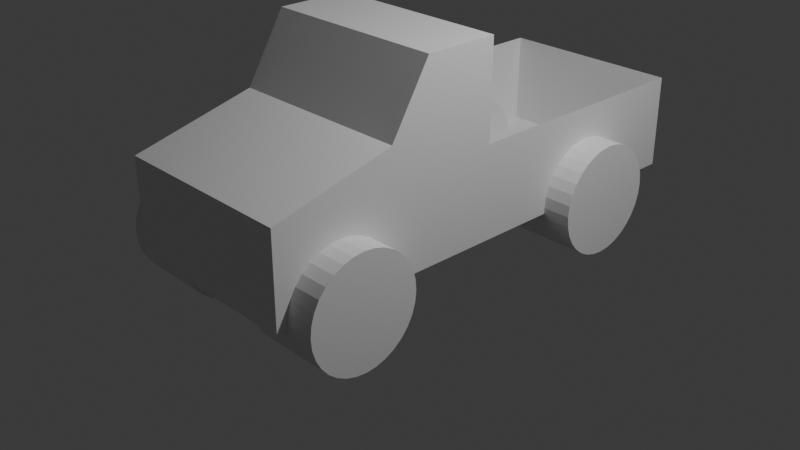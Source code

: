# Source: CamionetaChula.blend  (saved by Blender 4.3.34; exported with 4.5.12 LTS)
import bpy
from mathutils import Matrix  # noqa: F401  (used for matrix-valued properties, if any)

bpy.ops.wm.read_factory_settings(use_empty=True)
scene = bpy.context.scene
scene.name = 'Scene'

# ---- collections
col_collection = bpy.data.collections.new('Collection'); scene.collection.children.link(col_collection)

# ---- materials (node trees are filled in below, after node groups)
mat_material = bpy.data.materials.new('Material')
mat_material.alpha_threshold = 0.0
mat_material.roughness = 0.5
mat_material.line_color = (0.0, 0.0, 0.0, 1.0)

# ---- material node trees
mat_material.use_nodes = True; mat_material.node_tree.nodes.clear()
_N = mat_material.node_tree.nodes; _L = mat_material.node_tree.links
n0 = _N.new('ShaderNodeOutputMaterial'); n0.name = 'Material Output'; n0.location = (300, 300)
n1 = _N.new('ShaderNodeBsdfPrincipled'); n1.name = 'Principled BSDF'; n1.location = (10, 300)
n1.inputs[3].default_value = 1.45
_L.new(n1.outputs[0], n0.inputs[0])
n0.is_active_output = True

# ---- world
world_world = bpy.data.worlds.new('World'); scene.world = world_world
world_world.use_nodes = True; world_world.node_tree.nodes.clear()
_N = world_world.node_tree.nodes; _L = world_world.node_tree.links
n0 = _N.new('ShaderNodeOutputWorld'); n0.name = 'World Output'; n0.location = (300, 300)
n1 = _N.new('ShaderNodeBackground'); n1.name = 'Background'; n1.location = (10, 300)
n1.inputs[0].default_value = (0.05088, 0.05088, 0.05088, 1.0)
_L.new(n1.outputs[0], n0.inputs[0])
n0.is_active_output = True
world_world.color = (0.05088, 0.05088, 0.05088)
world_world.sun_shadow_jitter_overblur = 0.0

# ---- cameras
cam_camera = bpy.data.cameras.new('Camera')
cam_camera.clip_end = 100.0
cam_camera.ortho_scale = 7.314

# ---- lights
light_light = bpy.data.lights.new('Light', 'POINT')
light_light.energy = 1000.0
light_light.shadow_soft_size = 0.1

# ---- meshes
me_cube = bpy.data.meshes.new('Cube')
me_cube.from_pydata([(0.9621, 0.18, 0.1985), (0.5199, -1.043, -1.128), (1.024, 0.18, -1.192), (1.024, -0.9284, 0.2024), (1.024, -2.342, -1.192), (-0.9133, 0.18, 0.1985), (-0.9756, 0.18, -1.192), (-0.9026, -1.008, 0.1988), (-0.9756, -2.342, -1.192), (1.024, 0.18, -0.1923), (-0.9756, -2.342, -0.1923), (1.024, -2.342, -0.1923), (-0.9756, 0.18, -0.1923), (1.024, 2.897, -1.192), (-0.9756, 2.897, -1.192), (1.024, 2.897, -0.1923), (-0.9756, 2.897, -0.1923), (1.024, -0.5814, 0.7786), (-0.9026, -0.6564, 0.7821), (0.9621, 0.18, 0.7824), (-0.9133, 0.18, 0.7824), (-0.9756, 0.1085, 0.2077), (-0.9756, 0.1085, 0.7732), (1.024, 0.1139, 0.2024), (1.024, 0.1139, 0.7786), (0.9513, -1.008, 0.1988), (1.024, 0.18, 0.1362), (1.024, 0.18, 0.8447), (0.9513, -0.6564, 0.7821), (0.5199, -2.229, -1.128), (1.024, -1.045, 0.1362), (-0.9756, -0.9189, 0.2077), (0.5199, -2.218, -1.012), (1.024, -0.6188, 0.8447), (-0.9756, -0.5783, 0.7732), (0.5199, -2.184, -0.901), (-0.9756, -1.045, 0.1362), (-0.9756, 0.18, 0.1362), (0.5199, -2.129, -0.7985), (-0.9756, -0.6188, 0.8447), (-0.9756, 0.18, 0.8447), (0.5199, -2.055, -0.7086), (0.5199, -1.966, -0.6348), (0.5199, -1.863, -0.58), (0.5199, -1.752, -0.5462), (0.5199, -1.636, -0.5348), (0.5199, -1.52, -0.5462), (0.5199, -1.409, -0.58), (0.5199, -1.306, -0.6348), (0.5199, -1.217, -0.7086), (0.5199, -1.143, -0.7985), (0.5199, -1.088, -0.901), (0.5199, -1.054, -1.012), (-0.5199, -1.043, -1.128), (-0.5199, -2.229, -1.128), (-0.5199, -2.218, -1.012), (-0.5199, -2.184, -0.901), (-0.5199, -2.129, -0.7985), (-0.5199, -2.055, -0.7086), (-0.5199, -1.966, -0.6348), (-0.5199, -1.863, -0.58), (-0.5199, -1.752, -0.5462), (-0.5199, -1.636, -0.5348), (-0.5199, -1.52, -0.5462), (-0.5199, -1.409, -0.58), (-0.5199, -1.306, -0.6348), (-0.5199, -1.217, -0.7086), (-0.5199, -1.143, -0.7985), (-0.5199, -1.088, -0.901), (-0.5199, -1.054, -1.012), (0.5199, 1.043, -1.128), (0.5199, 2.229, -1.128), (0.5199, 2.218, -1.012), (0.5199, 2.184, -0.901), (0.5199, 2.129, -0.7985), (0.5199, 2.055, -0.7086), (0.5199, 1.966, -0.6348), (0.5199, 1.863, -0.58), (0.5199, 1.752, -0.5462), (0.5199, 1.636, -0.5348), (0.5199, 1.52, -0.5462), (0.5199, 1.409, -0.58), (0.5199, 1.306, -0.6348), (0.5199, 1.217, -0.7086), (0.5199, 1.143, -0.7985), (0.5199, 1.088, -0.901), (0.5199, 1.054, -1.012), (-0.5199, 1.043, -1.128), (-0.5199, 2.229, -1.128), (-0.5199, 2.218, -1.012), (-0.5199, 2.184, -0.901), (-0.5199, 2.129, -0.7985), (-0.5199, 2.055, -0.7086), (-0.5199, 1.966, -0.6348), (-0.5199, 1.863, -0.58), (-0.5199, 1.752, -0.5462), (-0.5199, 1.636, -0.5348), (-0.5199, 1.52, -0.5462), (-0.5199, 1.409, -0.58), (-0.5199, 1.306, -0.6348), (-0.5199, 1.217, -0.7086), (-0.5199, 1.143, -0.7985), (-0.5199, 1.088, -0.901), (-0.5199, 1.054, -1.012), (0.5199, -1.049, -1.192), (1.024, -2.223, -1.192), (1.024, -1.049, -1.192), (-0.9756, -2.223, -1.192), (-0.9756, -1.049, -1.192), (-0.5199, -2.223, -1.192), (0.5199, -2.223, -1.192), (-0.5199, -1.049, -1.192), (1.024, 1.043, -1.128), (1.024, 1.049, -1.192), (1.024, 1.143, -0.7985), (1.024, 1.088, -0.901), (1.024, 1.054, -1.012), (1.024, 1.306, -0.6348), (1.024, 2.229, -1.128), (1.024, 2.223, -1.192), (1.024, 2.218, -1.012), (1.024, 1.217, -0.7086), (1.024, 1.409, -0.58), (1.024, 1.752, -0.5462), (1.024, 1.636, -0.5348), (1.024, 1.52, -0.5462), (1.024, 2.055, -0.7086), (1.024, 1.966, -0.6348), (1.024, 2.184, -0.901), (1.024, 2.129, -0.7985), (1.024, 1.863, -0.58), (-0.9756, 1.049, -1.192), (-0.9756, 2.223, -1.192), (-0.5199, 1.049, -1.192), (-0.5199, 2.223, -1.192), (0.5199, 1.049, -1.192), (0.5199, 2.223, -1.192), (-0.9756, 1.043, -1.128), (-0.9756, 1.143, -0.7985), (-0.9756, 1.088, -0.901), (-0.9756, 1.054, -1.012), (-0.9756, 1.306, -0.6348), (-0.9756, 2.229, -1.128), (-0.9756, 2.218, -1.012), (-0.9756, 1.217, -0.7086), (-0.9756, 1.409, -0.58), (-0.9756, 1.752, -0.5462), (-0.9756, 1.636, -0.5348), (-0.9756, 1.52, -0.5462), (-0.9756, 2.055, -0.7086), (-0.9756, 1.966, -0.6348), (-0.9756, 2.184, -0.901), (-0.9756, 2.129, -0.7985), (-0.9756, 1.863, -0.58), (1.024, -2.229, -1.128), (1.024, -2.218, -1.012), (1.024, -2.184, -0.901), (1.024, -2.055, -0.7086), (1.024, -2.129, -0.7985), (1.024, -1.863, -0.58), (1.024, -1.966, -0.6348), (1.024, -1.752, -0.5462), (1.024, -1.52, -0.5462), (1.024, -1.636, -0.5348), (1.024, -1.306, -0.6348), (1.024, -1.409, -0.58), (1.024, -1.088, -0.901), (1.024, -1.143, -0.7985), (1.024, -1.043, -1.128), (1.024, -1.054, -1.012), (1.024, -1.217, -0.7086), (-0.9756, -2.218, -1.012), (-0.9756, -2.229, -1.128), (-0.9756, -2.129, -0.7985), (-0.9756, -1.966, -0.6348), (-0.9756, -2.055, -0.7086), (-0.9756, -2.184, -0.901), (-0.9756, -1.636, -0.5348), (-0.9756, -1.752, -0.5462), (-0.9756, -1.409, -0.58), (-0.9756, -1.217, -0.7086), (-0.9756, -1.306, -0.6348), (-0.9756, -1.52, -0.5462), (-0.9756, -1.863, -0.58), (-0.9756, -1.143, -0.7985), (-0.9756, -1.043, -1.128), (-0.9756, -1.054, -1.012), (-0.9756, -1.088, -0.901)], [], [(21, 31, 34, 22), (11, 30, 36, 10), (10, 36, 37, 12), (105, 4, 8, 107, 109, 111, 108, 6, 2, 106, 104, 110), (9, 26, 30, 11), (113, 2, 9, 15, 13, 119, 118, 120, 128, 129, 126, 127, 130, 123, 124, 125, 122, 117, 121, 114, 115, 116, 112), (14, 13, 119, 136, 135, 113, 2, 6, 131, 133, 134, 132), (131, 6, 12, 16, 14, 132, 142, 143, 151, 152, 149, 150, 153, 146, 147, 148, 145, 141, 144, 138, 139, 140, 137), (9, 12, 37, 26), (2, 9, 11, 4, 105, 154, 155, 156, 158, 157, 160, 159, 161, 163, 162, 165, 164, 170, 167, 166, 169, 168, 106), (107, 8, 10, 12, 6, 108, 185, 186, 187, 184, 180, 181, 179, 182, 177, 178, 183, 174, 175, 173, 176, 171, 172), (4, 11, 10, 8), (14, 16, 15, 13), (12, 6, 2, 9), (27, 40, 39, 33), (3, 23, 24, 17), (0, 5, 20, 19), (7, 25, 28, 18), (5, 0, 26, 37), (19, 20, 40, 27), (20, 5, 37, 40), (0, 19, 27, 26), (23, 3, 30, 26), (17, 24, 27, 33), (24, 23, 26, 27), (3, 17, 33, 30), (25, 7, 36, 30), (18, 28, 33, 39), (7, 18, 39, 36), (28, 25, 30, 33), (31, 21, 37, 36), (22, 34, 39, 40), (34, 31, 36, 39), (21, 22, 40, 37), (1, 104, 106, 168), (105, 110, 29, 154), (29, 32, 155, 154), (32, 35, 156, 155), (35, 38, 158, 156), (38, 41, 157, 158), (41, 42, 160, 157), (42, 43, 159, 160), (43, 44, 161, 159), (44, 45, 163, 161), (45, 46, 162, 163), (46, 47, 165, 162), (47, 48, 164, 165), (48, 49, 170, 164), (49, 50, 167, 170), (50, 51, 166, 167), (51, 52, 169, 166), (52, 1, 168, 169), (104, 1, 52, 51, 50, 49, 48, 47, 46, 45, 44, 43, 42, 41, 38, 35, 32, 29, 110), (111, 53, 185, 108), (107, 172, 54, 109), (55, 54, 172, 171), (56, 55, 171, 176), (57, 56, 176, 173), (58, 57, 173, 175), (59, 58, 175, 174), (60, 59, 174, 183), (61, 60, 183, 178), (62, 61, 178, 177), (63, 62, 177, 182), (64, 63, 182, 179), (65, 64, 179, 181), (66, 65, 181, 180), (67, 66, 180, 184), (68, 67, 184, 187), (69, 68, 187, 186), (53, 69, 186, 185), (54, 55, 56, 57, 58, 59, 60, 61, 62, 63, 64, 65, 66, 67, 68, 69, 53, 111, 109), (135, 70, 112, 113), (119, 118, 71, 136), (120, 72, 71, 118), (128, 73, 72, 120), (129, 74, 73, 128), (126, 75, 74, 129), (127, 76, 75, 126), (130, 77, 76, 127), (123, 78, 77, 130), (124, 79, 78, 123), (125, 80, 79, 124), (122, 81, 80, 125), (82, 81, 122, 117), (121, 83, 82, 117), (114, 84, 83, 121), (115, 85, 84, 114), (116, 86, 85, 115), (112, 70, 86, 116), (136, 71, 72, 73, 74, 75, 76, 77, 78, 79, 80, 81, 82, 83, 84, 85, 86, 70, 135), (137, 87, 133, 131), (134, 88, 142, 132), (142, 88, 89, 143), (143, 89, 90, 151), (151, 90, 91, 152), (152, 91, 92, 149), (149, 92, 93, 150), (150, 93, 94, 153), (153, 94, 95, 146), (146, 95, 96, 147), (147, 96, 97, 148), (148, 97, 98, 145), (145, 98, 99, 141), (141, 99, 100, 144), (144, 100, 101, 138), (138, 101, 102, 139), (139, 102, 103, 140), (140, 103, 87, 137), (87, 103, 102, 101, 100, 99, 98, 97, 96, 95, 94, 93, 92, 91, 90, 89, 88, 134, 133)])
_uv = me_cube.uv_layers.new(name='UVMap')
_uv.uv.foreach_set('vector', [0.625, 0.2337, 0.625, 0.01782, 0.625, 0.02204, 0.625, 0.2296, 0.5, 0.75, 0.625, 0.75, 0.625, 1.0, 0.5, 1.0, 0.5, 0.0, 0.625, 0.0, 0.625, 0.25, 0.5, 0.25, 0.375, 0.7382, 0.375, 0.75, 0.125, 0.75, 0.125, 0.7382, 0.182, 0.7382, 0.182, 0.6218, 0.125, 0.6218, 0.125, 0.5, 0.375, 0.5, 0.375, 0.6218, 0.3119, 0.6218, 0.3119, 0.7382, 0.5, 0.5, 0.625, 0.5, 0.625, 0.75, 0.5, 0.75, 0.375, 0.5, 0.375, 0.5, 0.5, 0.5, 0.5, 0.5, 0.375, 0.5, 0.375, 0.5, 0.3736, 0.4906, 0.3723, 0.4748, 0.3709, 0.4595, 0.3673, 0.4431, 0.3604, 0.4249, 0.3496, 0.4049, 0.3357, 0.3842, 0.3201, 0.3644, 0.3049, 0.3477, 0.292, 0.3363, 0.2836, 0.3321, 0.2812, 0.3366, 0.286, 0.3505, 0.2979, 0.3737, 0.316, 0.4046, 0.3383, 0.4408, 0.3621, 0.4791, 0.375, 0.25, 0.375, 0.5, 0.375, 0.5, 0.375, 0.4369, 0.375, 0.4369, 0.375, 0.5, 0.375, 0.5, 0.375, 0.25, 0.375, 0.25, 0.375, 0.307, 0.375, 0.307, 0.375, 0.25, 0.375, 0.25, 0.375, 0.25, 0.5, 0.25, 0.5, 0.25, 0.375, 0.25, 0.375, 0.25, 0.383, 0.25, 0.3975, 0.25, 0.4114, 0.25, 0.4242, 0.25, 0.4355, 0.25, 0.4447, 0.25, 0.4515, 0.25, 0.4558, 0.25, 0.4572, 0.25, 0.4558, 0.25, 0.4515, 0.25, 0.4447, 0.25, 0.4355, 0.25, 0.4242, 0.25, 0.4114, 0.25, 0.3975, 0.25, 0.383, 0.25, 0.5, 0.5, 0.5, 0.25, 0.625, 0.25, 0.625, 0.5, 0.375, 0.5, 0.5, 0.5, 0.5, 0.75, 0.375, 0.75, 0.375, 0.7382, 0.383, 0.7388, 0.3975, 0.7377, 0.4114, 0.7343, 0.4242, 0.7289, 0.4355, 0.7216, 0.4447, 0.7127, 0.4515, 0.7025, 0.4558, 0.6915, 0.4572, 0.68, 0.4558, 0.6685, 0.4515, 0.6575, 0.4447, 0.6473, 0.4355, 0.6384, 0.4242, 0.6311, 0.4114, 0.6257, 0.3975, 0.6223, 0.383, 0.6212, 0.375, 0.6218, 0.375, 0.01182, 0.375, 0.0, 0.5, 0.0, 0.5, 0.25, 0.375, 0.25, 0.375, 0.1282, 0.383, 0.1288, 0.3975, 0.1277, 0.4114, 0.1243, 0.4242, 0.1189, 0.4355, 0.1116, 0.4447, 0.1027, 0.4515, 0.09249, 0.4558, 0.08146, 0.4572, 0.06999, 0.4558, 0.05852, 0.4515, 0.04749, 0.4447, 0.03732, 0.4355, 0.02841, 0.4242, 0.0211, 0.4114, 0.01567, 0.3975, 0.01232, 0.383, 0.01119, 0.375, 0.75, 0.5, 0.75, 0.5, 1.0, 0.375, 0.0, 0.375, 0.25, 0.5, 0.25, 0.5, 0.5, 0.375, 0.5, 0.0, 0.0, 0.0, 0.0, 0.0, 0.0, 0.0, 0.0, 0.625, 0.5, 0.875, 0.5, 0.875, 0.75, 0.625, 0.75, 0.625, 0.7335, 0.625, 0.515, 0.625, 0.5189, 0.625, 0.7296, 0.625, 0.4922, 0.625, 0.2578, 0.625, 0.2578, 0.625, 0.4922, 0.625, 0.9909, 0.625, 0.7591, 0.625, 0.7591, 0.625, 0.9909, 0.625, 0.2578, 0.625, 0.4922, 0.625, 0.5, 0.625, 0.25, 0.625, 0.4922, 0.625, 0.2578, 0.625, 0.25, 0.625, 0.5, 0.625, 0.2578, 0.625, 0.2578, 0.625, 0.25, 0.625, 0.25, 0.625, 0.4922, 0.625, 0.4922, 0.625, 0.5, 0.625, 0.5, 0.625, 0.515, 0.625, 0.7335, 0.625, 0.75, 0.625, 0.5, 0.625, 0.7296, 0.625, 0.5189, 0.625, 0.5, 0.625, 0.75, 0.625, 0.5189, 0.625, 0.515, 0.625, 0.5, 0.625, 0.5, 0.625, 0.7335, 0.625, 0.7296, 0.625, 0.75, 0.625, 0.75, 0.625, 0.7591, 0.625, 0.9909, 0.625, 1.0, 0.625, 0.75, 0.625, 0.9909, 0.625, 0.7591, 0.625, 0.75, 0.625, 1.0, 0.625, 0.9909, 0.625, 0.9909, 0.625, 1.0, 0.625, 1.0, 0.625, 0.7591, 0.625, 0.7591, 0.625, 0.75, 0.625, 0.75, 0.625, 0.01782, 0.625, 0.2337, 0.625, 0.25, 0.625, 0.0, 0.625, 0.2296, 0.625, 0.02204, 0.625, 0.0, 0.625, 0.25, 0.625, 0.02204, 0.625, 0.01782, 0.625, 0.0, 0.625, 0.0, 0.625, 0.2337, 0.625, 0.2296, 0.625, 0.25, 0.625, 0.25, 0.0, 0.0, 0.0, 0.0, 0.0, 0.0, 0.0, 0.0, 0.0, 0.0, 0.0, 0.0, 0.0, 0.0, 0.0, 0.0, 0.0, 0.0, 0.0, 0.0, 0.0, 0.0, 0.0, 0.0, 0.0, 0.0, 0.0, 0.0, 0.0, 0.0, 0.0, 0.0, 0.0, 0.0, 0.0, 0.0, 0.0, 0.0, 0.0, 0.0, 0.0, 0.0, 0.0, 0.0, 0.0, 0.0, 0.0, 0.0, 0.0, 0.0, 0.0, 0.0, 0.0, 0.0, 0.0, 0.0, 0.0, 0.0, 0.0, 0.0, 0.0, 0.0, 0.0, 0.0, 0.0, 0.0, 0.0, 0.0, 0.0, 0.0, 0.0, 0.0, 0.0, 0.0, 0.0, 0.0, 0.0, 0.0, 0.0, 0.0, 0.0, 0.0, 0.0, 0.0, 0.0, 0.0, 0.0, 0.0, 0.0, 0.0, 0.0, 0.0, 0.0, 0.0, 0.0, 0.0, 0.0, 0.0, 0.0, 0.0, 0.0, 0.0, 0.0, 0.0, 0.0, 0.0, 0.0, 0.0, 0.0, 0.0, 0.0, 0.0, 0.0, 0.0, 0.0, 0.0, 0.0, 0.0, 0.0, 0.0, 0.0, 0.0, 0.0, 0.0, 0.0, 0.0, 0.0, 0.0, 0.0, 0.0, 0.0, 0.0, 0.0, 0.0, 0.0, 0.0, 0.0, 0.0, 0.0, 0.0, 0.0, 0.0, 0.0, 0.0, 0.0, 0.0, 0.0, 0.0, 0.0, 0.0, 0.0, 0.0, 0.0, 0.0, 0.0, 0.0, 0.0, 0.0, 0.0, 0.0, 0.0, 0.0, 0.0, 0.0, 0.0, 0.0, 0.0, 0.0, 0.0, 0.0, 0.0, 0.0, 0.0, 0.0, 0.0, 0.0, 0.0, 0.0, 0.0, 0.0, 0.0, 0.0, 0.0, 0.0, 0.0, 0.0, 0.0, 0.0, 0.0, 0.0, 0.0, 0.0, 0.0, 0.0, 0.0, 0.0, 0.0, 0.0, 0.0, 0.0, 0.0, 0.0, 0.0, 0.0, 0.0, 0.0, 0.0, 0.0, 0.0, 0.0, 0.0, 0.0, 0.0, 0.0, 0.0, 0.0, 0.0, 0.0, 0.0, 0.0, 0.0, 0.0, 0.0, 0.0, 0.0, 0.0, 0.0, 0.0, 0.0, 0.0, 0.0, 0.0, 0.0, 0.0, 0.0, 0.0, 0.0, 0.0, 0.0, 0.0, 0.0, 0.0, 0.0, 0.0, 0.0, 0.0, 0.0, 0.0, 0.0, 0.0, 0.0, 0.0, 0.0, 0.0, 0.0, 0.0, 0.0, 0.0, 0.0, 0.0, 0.0, 0.0, 0.0, 0.0, 0.0, 0.0, 0.0, 0.0, 0.0, 0.0, 0.0, 0.0, 0.0, 0.0, 0.0, 0.0, 0.0, 0.0, 0.0, 0.0, 0.0, 0.0, 0.0, 0.0, 0.0, 0.0, 0.0, 0.0, 0.0, 0.0, 0.0, 0.0, 0.0, 0.0, 0.0, 0.0, 0.0, 0.0, 0.0, 0.0, 0.0, 0.0, 0.0, 0.0, 0.0, 0.0, 0.0, 0.0, 0.0, 0.0, 0.0, 0.0, 0.0, 0.0, 0.0, 0.0, 0.0, 0.0, 0.0, 0.0, 0.0, 0.0, 0.0, 0.0, 0.0, 0.0, 0.0, 0.0, 0.0, 0.0, 0.0, 0.0, 0.0, 0.0, 0.0, 0.0, 0.0, 0.0, 0.0, 0.0, 0.0, 0.0, 0.0, 0.0, 0.0, 0.0, 0.0, 0.0, 0.0, 0.0, 0.0, 0.0, 0.0, 0.0, 0.0, 0.0, 0.0, 0.0, 0.0, 0.0, 0.0, 0.0, 0.0, 0.0, 0.0, 0.0, 0.0, 0.0, 0.0, 0.0, 0.0, 0.0, 0.0, 0.0, 0.0, 0.0, 0.0, 0.0, 0.0, 0.0, 0.0, 0.0, 0.0, 0.0, 0.0, 0.0, 0.0, 0.0, 0.0, 0.0, 0.0, 0.0, 0.0, 0.0, 0.0, 0.0, 0.0, 0.0, 0.0, 0.0, 0.0, 0.0, 0.0, 0.0, 0.0, 0.0, 0.0, 0.0, 0.0, 0.0, 0.0, 0.0, 0.0, 0.0, 0.0, 0.0, 0.0, 0.0, 0.0, 0.0, 0.0, 0.0, 0.0, 0.0, 0.0, 0.0, 0.0, 0.0, 0.0, 0.0, 0.0, 0.0, 0.0, 0.0, 0.0, 0.0, 0.0, 0.0, 0.0, 0.0, 0.0, 0.0, 0.0, 0.0, 0.0, 0.0, 0.0, 0.0, 0.0, 0.0, 0.0, 0.0, 0.0, 0.0, 0.0, 0.0, 0.0, 0.0, 0.0, 0.0, 0.0, 0.0, 0.0, 0.0, 0.0, 0.0, 0.0, 0.0, 0.0, 0.0, 0.0, 0.0, 0.0, 0.0, 0.0, 0.0, 0.0, 0.0, 0.0, 0.0, 0.0, 0.0, 0.0, 0.0, 0.0, 0.0, 0.0, 0.0, 0.0, 0.0, 0.0, 0.0, 0.0, 0.0, 0.0, 0.0, 0.0, 0.0, 0.0, 0.0, 0.0, 0.0, 0.0, 0.0, 0.0, 0.0, 0.0, 0.0, 0.0, 0.0, 0.0, 0.0, 0.0, 0.0, 0.0, 0.0, 0.0, 0.0, 0.0, 0.0, 0.0, 0.0, 0.0, 0.0, 0.0, 0.0, 0.0, 0.0, 0.0, 0.0, 0.0, 0.0, 0.0, 0.0, 0.0, 0.0, 0.0, 0.0, 0.0, 0.0, 0.0, 0.0, 0.0, 0.0, 0.0, 0.0, 0.0, 0.0, 0.0, 0.0, 0.0, 0.0, 0.0, 0.0, 0.0, 0.0, 0.0, 0.0, 0.0, 0.0, 0.0, 0.0, 0.0, 0.0, 0.0, 0.0, 0.0, 0.0, 0.0, 0.0, 0.0, 0.0, 0.0, 0.0, 0.0, 0.0, 0.0, 0.0, 0.0, 0.0, 0.0, 0.0, 0.0, 0.0, 0.0, 0.0, 0.0, 0.0, 0.0, 0.0, 0.0, 0.0, 0.0, 0.0, 0.0, 0.0, 0.0, 0.0, 0.0, 0.0, 0.0, 0.0, 0.0, 0.0, 0.0, 0.0, 0.0, 0.0, 0.0, 0.0, 0.0, 0.0, 0.0, 0.0, 0.0, 0.0, 0.0, 0.0, 0.0, 0.0, 0.0, 0.0, 0.0, 0.0, 0.0, 0.0, 0.0, 0.0, 0.0, 0.0, 0.0, 0.0, 0.0, 0.0, 0.0, 0.0, 0.0, 0.0, 0.0, 0.0, 0.0, 0.0, 0.0, 0.0, 0.0, 0.0, 0.0, 0.0, 0.0, 0.0, 0.0, 0.0, 0.0, 0.0, 0.0, 0.0, 0.0, 0.0, 0.0, 0.0, 0.0, 0.0, 0.0, 0.0, 0.0, 0.0, 0.0, 0.0, 0.0, 0.0, 0.0, 0.0, 0.0, 0.0, 0.0, 0.0, 0.0, 0.0, 0.0, 0.0, 0.0, 0.0, 0.0, 0.0, 0.0, 0.0, 0.0, 0.0, 0.0, 0.0, 0.0, 0.0, 0.0, 0.0, 0.0, 0.0, 0.0, 0.0, 0.0, 0.0, 0.0, 0.0, 0.0, 0.0, 0.0, 0.0, 0.0, 0.0, 0.0, 0.0, 0.0, 0.0, 0.0, 0.0, 0.0, 0.0, 0.0, 0.0, 0.0, 0.0, 0.0, 0.0, 0.0, 0.0, 0.0, 0.0, 0.0, 0.0])
_uv.active_render = True
_uv = me_cube.uv_layers.new(name='MapaUV')
_uv.uv.foreach_set('vector', [0.0, 0.0, 0.0, 0.0, 0.0, 0.0, 0.0, 0.0, 0.0, 0.0, 0.0, 0.0, 0.0, 0.0, 0.0, 0.0, 0.0, 0.0, 0.0, 0.0, 0.0, 0.0, 0.0, 0.0, 0.0, 0.0, 0.0, 0.0, 0.0, 0.0, 0.0, 0.0, 0.0, 0.0, 0.0, 0.0, 0.0, 0.0, 0.0, 0.0, 0.0, 0.0, 0.0, 0.0, 0.0, 0.0, 0.0, 0.0, 0.0, 0.0, 0.0, 0.0, 0.0, 0.0, 0.0, 0.0, 0.0, 0.0, 0.0, 0.0, 0.0, 0.0, 0.0, 0.0, 0.0, 0.0, 0.0, 0.0, 0.0, 0.0, 0.0, 0.0, 0.0, 0.0, 0.0, 0.0, 0.0, 0.0, 0.0, 0.0, 0.0, 0.0, 0.0, 0.0, 0.0, 0.0, 0.0, 0.0, 0.0, 0.0, 0.0, 0.0, 0.0, 0.0, 0.0, 0.0, 0.0, 0.0, 0.0, 0.0, 0.0, 0.0, 0.0, 0.0, 0.0, 0.0, 0.0, 0.0, 0.0, 0.0, 0.0, 0.0, 0.0, 0.0, 0.0, 0.0, 0.0, 0.0, 0.0, 0.0, 0.0, 0.0, 0.0, 0.0, 0.0, 0.0, 0.0, 0.0, 0.0, 0.0, 0.0, 0.0, 0.0, 0.0, 0.0, 0.0, 0.0, 0.0, 0.0, 0.0, 0.0, 0.0, 0.0, 0.0, 0.0, 0.0, 0.0, 0.0, 0.0, 0.0, 0.0, 0.0, 0.0, 0.0, 0.0, 0.0, 0.0, 0.0, 0.0, 0.0, 0.0, 0.0, 0.0, 0.0, 0.0, 0.0, 0.0, 0.0, 0.0, 0.0, 0.0, 0.0, 0.0, 0.0, 0.0, 0.0, 0.0, 0.0, 0.0, 0.0, 0.0, 0.0, 0.0, 0.0, 0.0, 0.0, 0.0, 0.0, 0.0, 0.0, 0.0, 0.0, 0.0, 0.0, 0.0, 0.0, 0.0, 0.0, 0.0, 0.0, 0.0, 0.0, 0.0, 0.0, 0.0, 0.0, 0.0, 0.0, 0.0, 0.0, 0.0, 0.0, 0.0, 0.0, 0.0, 0.0, 0.0, 0.0, 0.0, 0.0, 0.0, 0.0, 0.0, 0.0, 0.0, 0.0, 0.0, 0.0, 0.0, 0.0, 0.0, 0.0, 0.0, 0.0, 0.0, 0.0, 0.0, 0.0, 0.0, 0.0, 0.0, 0.0, 0.0, 0.0, 0.0, 0.0, 0.0, 0.0, 0.0, 0.0, 0.0, 0.0, 0.0, 0.0, 0.0, 0.0, 0.0, 0.0, 0.0, 0.0, 0.0, 0.0, 0.0, 0.0, 0.0, 0.0, 0.0, 0.0, 0.0, 0.0, 0.0, 0.0, 0.0, 0.0, 0.0, 0.0, 0.0, 0.0, 0.0, 0.0, 0.0, 0.0, 0.0, 0.0, 0.0, 0.0, 0.0, 0.0, 0.0, 0.0, 0.0, 0.0, 0.0, 0.0, 0.0, 0.0, 0.0, 0.0, 0.0, 0.0, 0.0, 0.0, 0.0, 0.0, 0.0, 0.0, 0.0, 0.0, 0.0, 0.0, 0.0, 0.0, 0.0, 0.0, 0.0, 0.0, 0.0, 0.0, 0.0, 0.0, 0.0, 0.0, 0.0, 0.0, 0.0, 0.0, 0.0, 0.0, 0.0, 0.0, 0.0, 0.0, 0.0, 0.0, 0.0, 0.0, 0.0, 0.0, 0.0, 0.0, 0.0, 0.0, 0.0, 0.0, 0.0, 0.0, 0.0, 0.0, 0.0, 0.0, 0.0, 0.0, 0.0, 0.0, 0.0, 0.0, 0.0, 0.0, 0.0, 0.0, 0.0, 0.0, 0.0, 0.0, 0.0, 0.0, 0.0, 0.0, 0.0, 0.0, 0.0, 0.0, 0.0, 0.0, 0.0, 0.0, 0.0, 0.0, 0.0, 0.0, 0.0, 0.0, 0.0, 0.0, 0.0, 0.0, 0.0, 0.0, 0.0, 0.0, 0.0, 0.0, 0.0, 0.0, 0.0, 0.0, 0.0, 0.0, 0.0, 0.0, 0.0, 0.0, 0.0, 0.0, 0.0, 0.0, 0.0, 0.0, 0.0, 0.0, 0.0, 0.0, 0.0, 0.0, 0.0, 0.0, 0.0, 0.0, 0.0, 0.0, 0.0, 0.0, 0.0, 0.0, 0.0, 0.0, 0.0, 0.0, 0.0, 0.0, 0.0, 0.0, 0.0, 0.0, 0.0, 0.0, 0.0, 0.0, 0.0, 0.0, 0.0, 0.0, 0.0, 0.0, 0.0, 0.0, 0.0, 0.0, 0.0, 0.0, 0.0, 0.0, 0.0, 0.0, 0.0, 0.0, 1.0, 0.5, 0.9826, 0.5, 0.9826, 0.8131, 1.0, 0.8131, 0.5174, 0.8131, 0.5174, 0.5, 0.5, 0.5, 0.5, 0.8131, 0.5, 0.5, 0.4688, 0.5, 0.4688, 0.8131, 0.5, 0.8131, 0.4688, 0.5, 0.4375, 0.5, 0.4375, 0.8131, 0.4688, 0.8131, 0.4375, 0.5, 0.4062, 0.5, 0.4062, 0.8131, 0.4375, 0.8131, 0.4062, 0.5, 0.375, 0.5, 0.375, 0.8131, 0.4062, 0.8131, 0.375, 0.5, 0.3438, 0.5, 0.3438, 0.8131, 0.375, 0.8131, 0.3438, 0.5, 0.3125, 0.5, 0.3125, 0.8131, 0.3438, 0.8131, 0.3125, 0.5, 0.2812, 0.5, 0.2812, 0.8131, 0.3125, 0.8131, 0.2812, 0.5, 0.25, 0.5, 0.25, 0.8131, 0.2812, 0.8131, 0.25, 0.5, 0.2188, 0.5, 0.2188, 0.8131, 0.25, 0.8131, 0.2188, 0.5, 0.1875, 0.5, 0.1875, 0.8131, 0.2188, 0.8131, 0.1875, 0.5, 0.1562, 0.5, 0.1562, 0.8131, 0.1875, 0.8131, 0.1562, 0.5, 0.125, 0.5, 0.125, 0.8131, 0.1562, 0.8131, 0.125, 0.5, 0.09375, 0.5, 0.09375, 0.8131, 0.125, 0.8131, 0.09375, 0.5, 0.0625, 0.5, 0.0625, 0.8131, 0.09375, 0.8131, 0.0625, 0.5, 0.03125, 0.5, 0.03125, 0.8131, 0.0625, 0.8131, 0.03125, 0.5, 0.0, 0.5, 0.0, 0.8131, 0.03125, 0.8131, 0.724, 0.4874, 0.75, 0.49, 0.7032, 0.4854, 0.8418, 0.4717, 0.8833, 0.4496, 0.9197, 0.4197, 0.9496, 0.3833, 0.9717, 0.3418, 0.9854, 0.2968, 0.99, 0.25, 0.9854, 0.2032, 0.9717, 0.1582, 0.9496, 0.1167, 0.9197, 0.08029, 0.8833, 0.05045, 0.8418, 0.02827, 0.7968, 0.01461, 0.75, 0.01, 0.776, 0.01256, 0.9826, 0.5, 1.0, 0.5, 1.0, 0.7828, 0.9826, 0.7828, 0.5174, 0.7828, 0.5, 0.7828, 0.5, 0.5, 0.5174, 0.5, 0.4688, 0.5, 0.5, 0.5, 0.5, 0.7828, 0.4688, 0.7828, 0.4375, 0.5, 0.4688, 0.5, 0.4688, 0.7828, 0.4375, 0.7828, 0.4062, 0.5, 0.4375, 0.5, 0.4375, 0.7828, 0.4062, 0.7828, 0.375, 0.5, 0.4062, 0.5, 0.4062, 0.7828, 0.375, 0.7828, 0.3438, 0.5, 0.375, 0.5, 0.375, 0.7828, 0.3438, 0.7828, 0.3125, 0.5, 0.3438, 0.5, 0.3438, 0.7828, 0.3125, 0.7828, 0.2812, 0.5, 0.3125, 0.5, 0.3125, 0.7828, 0.2812, 0.7828, 0.25, 0.5, 0.2812, 0.5, 0.2812, 0.7828, 0.25, 0.7828, 0.2188, 0.5, 0.25, 0.5, 0.25, 0.7828, 0.2188, 0.7828, 0.1875, 0.5, 0.2188, 0.5, 0.2188, 0.7828, 0.1875, 0.7828, 0.1562, 0.5, 0.1875, 0.5, 0.1875, 0.7828, 0.1562, 0.7828, 0.125, 0.5, 0.1562, 0.5, 0.1562, 0.7828, 0.125, 0.7828, 0.09375, 0.5, 0.125, 0.5, 0.125, 0.7828, 0.09375, 0.7828, 0.0625, 0.5, 0.09375, 0.5, 0.09375, 0.7828, 0.0625, 0.7828, 0.03125, 0.5, 0.0625, 0.5, 0.0625, 0.7828, 0.03125, 0.7828, 0.0, 0.5, 0.03125, 0.5, 0.03125, 0.7828, 0.0, 0.7828, 0.75, 0.01, 0.7032, 0.01461, 0.6582, 0.02827, 0.6167, 0.05045, 0.5803, 0.08029, 0.5504, 0.1167, 0.5283, 0.1582, 0.5146, 0.2032, 0.51, 0.25, 0.5146, 0.2968, 0.5283, 0.3418, 0.5504, 0.3833, 0.5803, 0.4197, 0.6167, 0.4496, 0.6582, 0.4717, 0.7968, 0.4854, 0.75, 0.49, 0.776, 0.4874, 0.724, 0.01256, 0.9826, 0.5, 1.0, 0.5, 1.0, 0.8131, 0.9826, 0.8131, 0.5174, 0.8131, 0.5, 0.8131, 0.5, 0.5, 0.5174, 0.5, 0.4688, 0.8131, 0.4688, 0.5, 0.5, 0.5, 0.5, 0.8131, 0.4375, 0.8131, 0.4375, 0.5, 0.4688, 0.5, 0.4688, 0.8131, 0.4062, 0.8131, 0.4062, 0.5, 0.4375, 0.5, 0.4375, 0.8131, 0.375, 0.8131, 0.375, 0.5, 0.4062, 0.5, 0.4062, 0.8131, 0.3438, 0.8131, 0.3438, 0.5, 0.375, 0.5, 0.375, 0.8131, 0.3125, 0.8131, 0.3125, 0.5, 0.3438, 0.5, 0.3438, 0.8131, 0.2812, 0.8131, 0.2812, 0.5, 0.3125, 0.5, 0.3125, 0.8131, 0.25, 0.8131, 0.25, 0.5, 0.2812, 0.5, 0.2812, 0.8131, 0.2188, 0.8131, 0.2188, 0.5, 0.25, 0.5, 0.25, 0.8131, 0.1875, 0.8131, 0.1875, 0.5, 0.2188, 0.5, 0.2188, 0.8131, 0.1562, 0.5, 0.1875, 0.5, 0.1875, 0.8131, 0.1562, 0.8131, 0.125, 0.8131, 0.125, 0.5, 0.1562, 0.5, 0.1562, 0.8131, 0.09375, 0.8131, 0.09375, 0.5, 0.125, 0.5, 0.125, 0.8131, 0.0625, 0.8131, 0.0625, 0.5, 0.09375, 0.5, 0.09375, 0.8131, 0.03125, 0.8131, 0.03125, 0.5, 0.0625, 0.5, 0.0625, 0.8131, 0.0, 0.8131, 0.0, 0.5, 0.03125, 0.5, 0.03125, 0.8131, 0.724, 0.01256, 0.75, 0.01, 0.7032, 0.01461, 0.6582, 0.02827, 0.6167, 0.05045, 0.5803, 0.08029, 0.5504, 0.1167, 0.5283, 0.1582, 0.5146, 0.2032, 0.51, 0.25, 0.5146, 0.2968, 0.5283, 0.3418, 0.5504, 0.3833, 0.5803, 0.4197, 0.6167, 0.4496, 0.6582, 0.4717, 0.7968, 0.4854, 0.75, 0.49, 0.776, 0.4874, 1.0, 0.7828, 1.0, 0.5, 0.9826, 0.5, 0.9826, 0.7828, 0.5174, 0.5, 0.5, 0.5, 0.5, 0.7828, 0.5174, 0.7828, 0.5, 0.7828, 0.5, 0.5, 0.4688, 0.5, 0.4688, 0.7828, 0.4688, 0.7828, 0.4688, 0.5, 0.4375, 0.5, 0.4375, 0.7828, 0.4375, 0.7828, 0.4375, 0.5, 0.4062, 0.5, 0.4062, 0.7828, 0.4062, 0.7828, 0.4062, 0.5, 0.375, 0.5, 0.375, 0.7828, 0.375, 0.7828, 0.375, 0.5, 0.3438, 0.5, 0.3438, 0.7828, 0.3438, 0.7828, 0.3438, 0.5, 0.3125, 0.5, 0.3125, 0.7828, 0.3125, 0.7828, 0.3125, 0.5, 0.2812, 0.5, 0.2812, 0.7828, 0.2812, 0.7828, 0.2812, 0.5, 0.25, 0.5, 0.25, 0.7828, 0.25, 0.7828, 0.25, 0.5, 0.2188, 0.5, 0.2188, 0.7828, 0.2188, 0.7828, 0.2188, 0.5, 0.1875, 0.5, 0.1875, 0.7828, 0.1875, 0.7828, 0.1875, 0.5, 0.1562, 0.5, 0.1562, 0.7828, 0.1562, 0.7828, 0.1562, 0.5, 0.125, 0.5, 0.125, 0.7828, 0.125, 0.7828, 0.125, 0.5, 0.09375, 0.5, 0.09375, 0.7828, 0.09375, 0.7828, 0.09375, 0.5, 0.0625, 0.5, 0.0625, 0.7828, 0.0625, 0.7828, 0.0625, 0.5, 0.03125, 0.5, 0.03125, 0.7828, 0.03125, 0.7828, 0.03125, 0.5, 0.0, 0.5, 0.0, 0.7828, 0.75, 0.49, 0.7032, 0.4854, 0.8418, 0.4717, 0.8833, 0.4496, 0.9197, 0.4197, 0.9496, 0.3833, 0.9717, 0.3418, 0.9854, 0.2968, 0.99, 0.25, 0.9854, 0.2032, 0.9717, 0.1582, 0.9496, 0.1167, 0.9197, 0.08029, 0.8833, 0.05045, 0.8418, 0.02827, 0.7968, 0.01461, 0.75, 0.01, 0.776, 0.01256, 0.724, 0.4874])
me_cube.materials.append(mat_material)
me_cube.use_mirror_vertex_groups = False
me_cube.update()
me_cilindro = bpy.data.meshes.new('Cilindro')
me_cilindro.from_pydata([(-3.495e-08, 1.0, 4.214), (3.495e-08, 1.0, 10.5), (0.1951, 0.9808, 4.214), (0.1951, 0.9808, 10.5), (0.3827, 0.9239, 4.214), (0.3827, 0.9239, 10.5), (0.5556, 0.8315, 4.214), (0.5556, 0.8315, 10.5), (0.7071, 0.7071, 4.214), (0.7071, 0.7071, 10.5), (0.8315, 0.5556, 4.214), (0.8315, 0.5556, 10.5), (0.9239, 0.3827, 4.214), (0.9239, 0.3827, 10.5), (0.9808, 0.1951, 4.214), (0.9808, 0.1951, 10.5), (1.0, 0.0, 4.214), (1.0, 0.0, 10.5), (0.9808, -0.1951, 4.214), (0.9808, -0.1951, 10.5), (0.9239, -0.3827, 4.214), (0.9239, -0.3827, 10.5), (0.8315, -0.5556, 4.214), (0.8315, -0.5556, 10.5), (0.7071, -0.7071, 4.214), (0.7071, -0.7071, 10.5), (0.5556, -0.8315, 4.214), (0.5556, -0.8315, 10.5), (0.3827, -0.9239, 4.214), (0.3827, -0.9239, 10.5), (0.1951, -0.9808, 4.214), (0.1951, -0.9808, 10.5), (-3.495e-08, -1.0, 4.214), (3.495e-08, -1.0, 10.5), (-0.1951, -0.9808, 4.214), (-0.1951, -0.9808, 10.5), (-0.3827, -0.9239, 4.214), (-0.3827, -0.9239, 10.5), (-0.5556, -0.8315, 4.214), (-0.5556, -0.8315, 10.5), (-0.7071, -0.7071, 4.214), (-0.7071, -0.7071, 10.5), (-0.8315, -0.5556, 4.214), (-0.8315, -0.5556, 10.5), (-0.9239, -0.3827, 4.214), (-0.9239, -0.3827, 10.5), (-0.9808, -0.1951, 4.214), (-0.9808, -0.1951, 10.5), (-1.0, 0.0, 4.214), (-1.0, 0.0, 10.5), (-0.9808, 0.1951, 4.214), (-0.9808, 0.1951, 10.5), (-0.9239, 0.3827, 4.214), (-0.9239, 0.3827, 10.5), (-0.8315, 0.5556, 4.214), (-0.8315, 0.5556, 10.5), (-0.7071, 0.7071, 4.214), (-0.7071, 0.7071, 10.5), (-0.5556, 0.8315, 4.214), (-0.5556, 0.8315, 10.5), (-0.3827, 0.9239, 4.214), (-0.3827, 0.9239, 10.5), (-0.1951, 0.9808, 4.214), (-0.1951, 0.9808, 10.5), (-3.258e-07, 1.0, -6.356), (-3.911e-07, 1.0, -8.356), (0.1951, 0.9808, -6.356), (0.1951, 0.9808, -8.356), (0.3827, 0.9239, -6.356), (0.3827, 0.9239, -8.356), (0.5556, 0.8315, -6.356), (0.5556, 0.8315, -8.356), (0.7071, 0.7071, -6.356), (0.7071, 0.7071, -8.356), (0.8315, 0.5556, -6.356), (0.8315, 0.5556, -8.356), (0.9239, 0.3827, -6.356), (0.9239, 0.3827, -8.356), (0.9808, 0.1951, -6.356), (0.9808, 0.1951, -8.356), (1.0, -1.863e-08, -6.356), (1.0, 0.0, -8.356), (0.9808, -0.1951, -6.356), (0.9808, -0.1951, -8.356), (0.9239, -0.3827, -6.356), (0.9239, -0.3827, -8.356), (0.8315, -0.5556, -6.356), (0.8315, -0.5556, -8.356), (0.7071, -0.7071, -6.356), (0.7071, -0.7071, -8.356), (0.5556, -0.8315, -6.356), (0.5556, -0.8315, -8.356), (0.3827, -0.9239, -6.356), (0.3827, -0.9239, -8.356), (0.1951, -0.9808, -6.356), (0.1951, -0.9808, -8.356), (-3.258e-07, -1.0, -6.356), (-3.911e-07, -1.0, -8.356), (-0.1951, -0.9808, -6.356), (-0.1951, -0.9808, -8.356), (-0.3827, -0.9239, -6.356), (-0.3827, -0.9239, -8.356), (-0.5556, -0.8315, -6.356), (-0.5556, -0.8315, -8.356), (-0.7071, -0.7071, -6.356), (-0.7071, -0.7071, -8.356), (-0.8315, -0.5556, -6.356), (-0.8315, -0.5556, -8.356), (-0.9239, -0.3827, -6.356), (-0.9239, -0.3827, -8.356), (-0.9808, -0.1951, -6.356), (-0.9808, -0.1951, -8.356), (-1.0, -1.863e-08, -6.356), (-1.0, 0.0, -8.356), (-0.9808, 0.1951, -6.356), (-0.9808, 0.1951, -8.356), (-0.9239, 0.3827, -6.356), (-0.9239, 0.3827, -8.356), (-0.8315, 0.5556, -6.356), (-0.8315, 0.5556, -8.356), (-0.7071, 0.7071, -6.356), (-0.7071, 0.7071, -8.356), (-0.5556, 0.8315, -6.356), (-0.5556, 0.8315, -8.356), (-0.3827, 0.9239, -6.356), (-0.3827, 0.9239, -8.356), (-0.1951, 0.9808, -6.356), (-0.1951, 0.9808, -8.356)], [], [(0, 1, 3, 2), (2, 3, 5, 4), (4, 5, 7, 6), (6, 7, 9, 8), (8, 9, 11, 10), (10, 11, 13, 12), (12, 13, 15, 14), (14, 15, 17, 16), (16, 17, 19, 18), (18, 19, 21, 20), (20, 21, 23, 22), (22, 23, 25, 24), (24, 25, 27, 26), (26, 27, 29, 28), (28, 29, 31, 30), (30, 31, 33, 32), (32, 33, 35, 34), (34, 35, 37, 36), (36, 37, 39, 38), (38, 39, 41, 40), (40, 41, 43, 42), (42, 43, 45, 44), (44, 45, 47, 46), (46, 47, 49, 48), (48, 49, 51, 50), (50, 51, 53, 52), (52, 53, 55, 54), (54, 55, 57, 56), (56, 57, 59, 58), (58, 59, 61, 60), (3, 1, 63, 61, 59, 57, 55, 53, 51, 49, 47, 45, 43, 41, 39, 37, 35, 33, 31, 29, 27, 25, 23, 21, 19, 17, 15, 13, 11, 9, 7, 5), (60, 61, 63, 62), (62, 63, 1, 0), (0, 2, 4, 6, 8, 10, 12, 14, 16, 18, 20, 22, 24, 26, 28, 30, 32, 34, 36, 38, 40, 42, 44, 46, 48, 50, 52, 54, 56, 58, 60, 62)])
_uv = me_cilindro.uv_layers.new(name='MapaUV')
_uv.uv.foreach_set('vector', [1.0, 0.5, 1.0, 1.0, 0.9688, 1.0, 0.9688, 0.5, 0.9688, 0.5, 0.9688, 1.0, 0.9375, 1.0, 0.9375, 0.5, 0.9375, 0.5, 0.9375, 1.0, 0.9062, 1.0, 0.9062, 0.5, 0.9062, 0.5, 0.9062, 1.0, 0.875, 1.0, 0.875, 0.5, 0.875, 0.5, 0.875, 1.0, 0.8438, 1.0, 0.8438, 0.5, 0.8438, 0.5, 0.8438, 1.0, 0.8125, 1.0, 0.8125, 0.5, 0.8125, 0.5, 0.8125, 1.0, 0.7812, 1.0, 0.7812, 0.5, 0.7812, 0.5, 0.7812, 1.0, 0.75, 1.0, 0.75, 0.5, 0.75, 0.5, 0.75, 1.0, 0.7188, 1.0, 0.7188, 0.5, 0.7188, 0.5, 0.7188, 1.0, 0.6875, 1.0, 0.6875, 0.5, 0.6875, 0.5, 0.6875, 1.0, 0.6562, 1.0, 0.6562, 0.5, 0.6562, 0.5, 0.6562, 1.0, 0.625, 1.0, 0.625, 0.5, 0.625, 0.5, 0.625, 1.0, 0.5938, 1.0, 0.5938, 0.5, 0.5938, 0.5, 0.5938, 1.0, 0.5625, 1.0, 0.5625, 0.5, 0.5625, 0.5, 0.5625, 1.0, 0.5312, 1.0, 0.5312, 0.5, 0.5312, 0.5, 0.5312, 1.0, 0.5, 1.0, 0.5, 0.5, 0.5, 0.5, 0.5, 1.0, 0.4688, 1.0, 0.4688, 0.5, 0.4688, 0.5, 0.4688, 1.0, 0.4375, 1.0, 0.4375, 0.5, 0.4375, 0.5, 0.4375, 1.0, 0.4062, 1.0, 0.4062, 0.5, 0.4062, 0.5, 0.4062, 1.0, 0.375, 1.0, 0.375, 0.5, 0.375, 0.5, 0.375, 1.0, 0.3438, 1.0, 0.3438, 0.5, 0.3438, 0.5, 0.3438, 1.0, 0.3125, 1.0, 0.3125, 0.5, 0.3125, 0.5, 0.3125, 1.0, 0.2812, 1.0, 0.2812, 0.5, 0.2812, 0.5, 0.2812, 1.0, 0.25, 1.0, 0.25, 0.5, 0.25, 0.5, 0.25, 1.0, 0.2188, 1.0, 0.2188, 0.5, 0.2188, 0.5, 0.2188, 1.0, 0.1875, 1.0, 0.1875, 0.5, 0.1875, 0.5, 0.1875, 1.0, 0.1562, 1.0, 0.1562, 0.5, 0.1562, 0.5, 0.1562, 1.0, 0.125, 1.0, 0.125, 0.5, 0.125, 0.5, 0.125, 1.0, 0.09375, 1.0, 0.09375, 0.5, 0.09375, 0.5, 0.09375, 1.0, 0.0625, 1.0, 0.0625, 0.5, 0.2968, 0.4854, 0.25, 0.49, 0.2032, 0.4854, 0.1582, 0.4717, 0.1167, 0.4496, 0.08029, 0.4197, 0.05045, 0.3833, 0.02827, 0.3418, 0.01461, 0.2968, 0.01, 0.25, 0.01461, 0.2032, 0.02827, 0.1582, 0.05045, 0.1167, 0.08029, 0.08029, 0.1167, 0.05045, 0.1582, 0.02827, 0.2032, 0.01461, 0.25, 0.01, 0.2968, 0.01461, 0.3418, 0.02827, 0.3833, 0.05045, 0.4197, 0.08029, 0.4496, 0.1167, 0.4717, 0.1582, 0.4854, 0.2032, 0.49, 0.25, 0.4854, 0.2968, 0.4717, 0.3418, 0.4496, 0.3833, 0.4197, 0.4197, 0.3833, 0.4496, 0.3418, 0.4717, 0.0625, 0.5, 0.0625, 1.0, 0.03125, 1.0, 0.03125, 0.5, 0.03125, 0.5, 0.03125, 1.0, 0.0, 1.0, 0.0, 0.5, 0.75, 0.49, 0.7968, 0.4854, 0.8418, 0.4717, 0.8833, 0.4496, 0.9197, 0.4197, 0.9496, 0.3833, 0.9717, 0.3418, 0.9854, 0.2968, 0.99, 0.25, 0.9854, 0.2032, 0.9717, 0.1582, 0.9496, 0.1167, 0.9197, 0.08029, 0.8833, 0.05045, 0.8418, 0.02827, 0.7968, 0.01461, 0.75, 0.01, 0.7032, 0.01461, 0.6582, 0.02827, 0.6167, 0.05045, 0.5803, 0.08029, 0.5504, 0.1167, 0.5283, 0.1582, 0.5146, 0.2032, 0.51, 0.25, 0.5146, 0.2968, 0.5283, 0.3418, 0.5504, 0.3833, 0.5803, 0.4197, 0.6167, 0.4496, 0.6582, 0.4717, 0.7032, 0.4854])
me_cilindro.update()

# ---- objects
ob_cube = bpy.data.objects.new('Cube', me_cube)
ob_light = bpy.data.objects.new('Light', light_light)
ob_camera = bpy.data.objects.new('Camera', cam_camera)
ob_cilindro = bpy.data.objects.new('Cilindro', me_cilindro)

# ---- transforms, parenting, visibility, modifiers, constraints
ob_cube.location = (0.0, 0.0, 1.263)
ob_cube.lock_rotations_4d = False
ob_cube.empty_display_type = 'ARROWS'
ob_cube.lineart.crease_threshold = 0.0
ob_light.location = (4.076, 1.005, 5.904)
ob_light.rotation_euler = (0.6503, 0.05522, 1.866)
ob_light.lock_rotations_4d = False
ob_light.empty_display_type = 'ARROWS'
ob_light.color = (0.0, 0.0, 0.0, 0.0)
ob_light.lineart.crease_threshold = 0.0
ob_camera.location = (7.359, -6.926, 4.958)
ob_camera.rotation_euler = (1.109, 0.0, 0.8149)
ob_camera.lock_rotations_4d = False
ob_camera.empty_display_type = 'ARROWS'
ob_camera.color = (0.0, 0.0, 0.0, 0.0)
ob_camera.display_type = 'WIRE'
ob_camera.lineart.crease_threshold = 0.0
ob_cilindro.location = (-0.02019, -1.636, 0.1348)
ob_cilindro.rotation_euler = (-0.0, 1.571, 0.0)
ob_cilindro.scale = (0.5932, 0.5932, 0.1282)
_m = ob_cilindro.modifiers.new('Simetrizar', 'MIRROR')
_m.use_axis = (True, True, False)
_m.mirror_object = ob_cube

# ---- collection membership
col_collection.objects.link(ob_cube)
col_collection.objects.link(ob_light)
col_collection.objects.link(ob_camera)
col_collection.objects.link(ob_cilindro)

# ---- scene / render settings (as saved in the file)
scene.camera = ob_camera
scene.frame_start = 1; scene.frame_end = 250; scene.frame_set(1)
scene.render.engine = 'BLENDER_EEVEE_NEXT'
bpy.context.view_layer.update()
